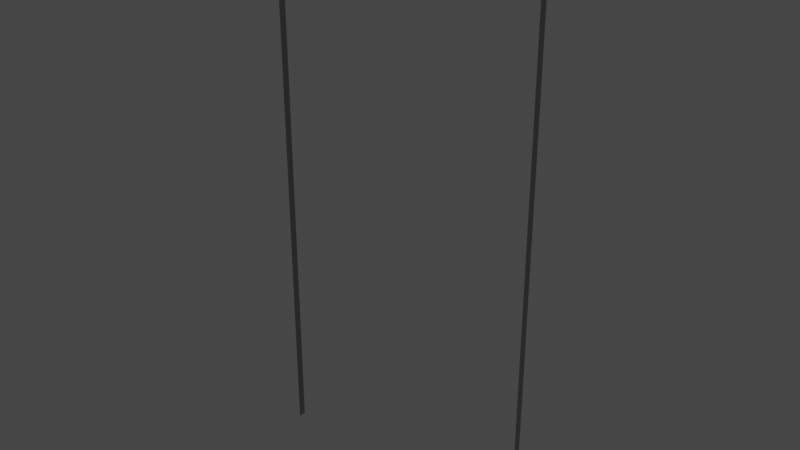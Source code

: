 # Source: bus-bar.blend  (saved by Blender 3.0.42; exported with 4.5.12 LTS)
import bpy
from mathutils import Matrix  # noqa: F401  (used for matrix-valued properties, if any)

bpy.ops.wm.read_factory_settings(use_empty=True)
scene = bpy.context.scene
scene.name = 'Scene'

# ---- collections
col_collection = bpy.data.collections.new('Collection'); scene.collection.children.link(col_collection)

# ---- materials (node trees are filled in below, after node groups)
mat_matte_aluminum = bpy.data.materials.new('Matte Aluminum')
mat_matte_aluminum.alpha_threshold = 0.0
mat_matte_aluminum.diffuse_color = (0.3813, 0.3813, 0.3813, 1.0)
mat_matte_aluminum.roughness = 0.5
mat_matte_aluminum.line_color = (0.0, 0.0, 0.0, 1.0)

# ---- material node trees
mat_matte_aluminum.use_nodes = True; mat_matte_aluminum.node_tree.nodes.clear()
_N = mat_matte_aluminum.node_tree.nodes; _L = mat_matte_aluminum.node_tree.links
n0 = _N.new('ShaderNodeRGBToBW'); n0.name = 'RGB to BW'; n0.location = (-33, 237)
n0.width = 93
n1 = _N.new('ShaderNodeTexCoord'); n1.name = 'Texture Coordinate'; n1.location = (-665, 233)
n1.width = 150
n2 = _N.new('ShaderNodeMapping'); n2.name = 'Mapping'; n2.location = (-479, 283)
n2.inputs[3].default_value = (8.0, 160.0, 8.0)
n3 = _N.new('ShaderNodeTexNoise'); n3.name = 'Noise Texture'; n3.location = (-214, 275)
n3.width = 150
n3.inputs[2].default_value = 30.0
n3.inputs[4].default_value = 0.75
n3.inputs[8].default_value = 2.5
n4 = _N.new('ShaderNodeOutputMaterial'); n4.name = 'Material Output'; n4.location = (638, 330)
n4.width = 153
n5 = _N.new('ShaderNodeMix'); n5.name = 'Mix'; n5.location = (97, 337)
n5.width = 100
n5.data_type = 'RGBA'
n5.inputs[6].default_value = (0.03958, 0.03958, 0.03958, 1.0)
n5.inputs[7].default_value = (0.3824, 0.3824, 0.3824, 1.0)
n6 = _N.new('ShaderNodeBsdfPrincipled'); n6.name = 'Principled BSDF'; n6.location = (308, 418)
n6.distribution = 'GGX'
n6.subsurface_method = 'BURLEY'
n6.inputs[1].default_value = 1.0
n6.inputs[3].default_value = 1.45
n6.inputs[27].default_value = (0.0, 0.0, 0.0, 1.0)
n6.inputs[28].default_value = 1.0
_L.new(n2.outputs[0], n3.inputs[0])
_L.new(n1.outputs[0], n2.inputs[0])
_L.new(n3.outputs[1], n0.inputs[0])
_L.new(n0.outputs[0], n5.inputs[0])
_L.new(n5.outputs[2], n6.inputs[0])
_L.new(n6.outputs[0], n4.inputs[0])
n4.is_active_output = True

# ---- world
world_world = bpy.data.worlds.new('World'); scene.world = world_world
world_world.use_nodes = True; world_world.node_tree.nodes.clear()
_N = world_world.node_tree.nodes; _L = world_world.node_tree.links
n0 = _N.new('ShaderNodeOutputWorld'); n0.name = 'World Output'; n0.location = (300, 300)
n1 = _N.new('ShaderNodeBackground'); n1.name = 'Background'; n1.location = (10, 300)
n1.inputs[0].default_value = (0.05088, 0.05088, 0.05088, 1.0)
_L.new(n1.outputs[0], n0.inputs[0])
n0.is_active_output = True
world_world.color = (0.05088, 0.05088, 0.05088)
world_world.use_sun_shadow = False
world_world.sun_shadow_jitter_overblur = 0.0

# ---- meshes
me_plane = bpy.data.meshes.new('Plane')
me_plane.from_pydata([(-0.004, 6.661e-16, 0.6096), (0.004, 6.661e-16, 0.6096), (-0.004, 6.661e-16, 0.0), (0.004, 6.661e-16, 0.0), (-0.004, -0.000254, 0.0), (-0.004, -0.000254, 0.6096), (0.004, -0.000254, 0.6096), (0.004, -0.000254, 0.0)], [], [(0, 1, 3, 2), (5, 4, 7, 6), (3, 7, 4, 2), (0, 5, 6, 1), (1, 6, 7, 3), (2, 4, 5, 0)])
_uv = me_plane.uv_layers.new(name='UVMap')
_uv.uv.foreach_set('vector', [0.0, 0.0, 1.0, 0.0, 1.0, 1.0, 0.0, 1.0, 0.0, 0.0, 0.0, 1.0, 1.0, 1.0, 1.0, 0.0, 1.0, 1.0, 1.0, 1.0, 0.0, 1.0, 0.0, 1.0, 0.0, 0.0, 0.0, 0.0, 1.0, 0.0, 1.0, 0.0, 1.0, 0.0, 1.0, 0.0, 1.0, 1.0, 1.0, 1.0, 0.0, 1.0, 0.0, 1.0, 0.0, 0.0, 0.0, 0.0])
me_plane.materials.append(mat_matte_aluminum)
me_plane.use_remesh_fix_poles = True
me_plane.use_remesh_preserve_attributes = False
me_plane.update()
me_plane_001 = bpy.data.meshes.new('Plane.001')
me_plane_001.from_pydata([(-0.004, 5.995e-08, 0.0), (0.004, 5.995e-08, 0.0), (-0.004, 5.995e-08, 0.6096), (0.004, 5.995e-08, 0.6096), (-0.004, -0.0002539, 0.6096), (-0.004, -0.0002539, 0.0), (0.004, -0.0002539, 0.0), (0.004, -0.0002539, 0.6096)], [], [(0, 2, 3, 1), (5, 6, 7, 4), (1, 3, 7, 6), (2, 0, 5, 4), (3, 2, 4, 7), (0, 1, 6, 5)])
_uv = me_plane_001.uv_layers.new(name='UVMap')
_uv.uv.foreach_set('vector', [0.0, 0.0, 0.0, 1.0, 1.0, 1.0, 1.0, 0.0, 0.0, 0.0, 1.0, 0.0, 1.0, 1.0, 0.0, 1.0, 1.0, 0.0, 1.0, 1.0, 1.0, 1.0, 1.0, 0.0, 0.0, 1.0, 0.0, 0.0, 0.0, 0.0, 0.0, 1.0, 1.0, 1.0, 0.0, 1.0, 0.0, 1.0, 1.0, 1.0, 0.0, 0.0, 1.0, 0.0, 1.0, 0.0, 0.0, 0.0])
me_plane_001.materials.append(mat_matte_aluminum)
me_plane_001.use_remesh_fix_poles = True
me_plane_001.use_remesh_preserve_attributes = False
me_plane_001.update()

# ---- objects
ob_bus_bar = bpy.data.objects.new('Bus Bar', None)
ob_obj_x = bpy.data.objects.new('OBJ_X', None)
ob_obj_y = bpy.data.objects.new('OBJ_Y', None)
ob_obj_z = bpy.data.objects.new('OBJ_Z', None)
ob_obj_prompts = bpy.data.objects.new('OBJ_PROMPTS', None)
ob_bus_bar_left = bpy.data.objects.new('Bus Bar Left', me_plane)
ob_bus_bar_right = bpy.data.objects.new('Bus Bar Right', me_plane_001)

# ---- transforms, parenting, visibility, modifiers, constraints
ob_bus_bar.location = (0.0, 0.0, 0.0)
ob_bus_bar.empty_display_type = 'ARROWS'
ob_bus_bar.empty_display_size = 0.1
ob_obj_x.parent = ob_bus_bar
ob_obj_x.location = (0.3048, 0.0, 0.0)
ob_obj_x.lock_location = (False, True, True)
ob_obj_x.lock_rotation = (True, True, True)
ob_obj_x.empty_display_type = 'SPHERE'
ob_obj_x.empty_display_size = 0.1
ob_obj_y.parent = ob_bus_bar
ob_obj_y.location = (0.0, 0.3048, 0.0)
ob_obj_y.lock_location = (True, False, True)
ob_obj_y.lock_rotation = (True, True, True)
ob_obj_y.empty_display_type = 'SPHERE'
ob_obj_y.empty_display_size = 0.1
ob_obj_z.parent = ob_bus_bar
ob_obj_z.location = (0.0, 0.0, 0.6096)
ob_obj_z.lock_location = (True, True, False)
ob_obj_z.lock_rotation = (True, True, True)
ob_obj_z.empty_display_type = 'SINGLE_ARROW'
ob_obj_z.empty_display_size = 0.2
ob_obj_prompts.parent = ob_bus_bar
ob_obj_prompts.location = (0.0, 0.0, 0.0)
ob_obj_prompts.lock_location = (True, True, True)
ob_obj_prompts.lock_rotation = (True, True, True)
ob_obj_prompts.empty_display_size = 0.0001
ob_bus_bar_left.parent = ob_bus_bar
ob_bus_bar_left.location = (0.0, 0.0762, 0.0)
ob_bus_bar_left.rotation_euler = (0.0, -0.0, 1.571)
ob_bus_bar_left.lock_location = (True, True, True)
_vg = ob_bus_bar_left.vertex_groups.new(name='OBJ_X')
_vg = ob_bus_bar_left.vertex_groups.new(name='OBJ_Y')
_vg = ob_bus_bar_left.vertex_groups.new(name='OBJ_Z')
_m = ob_bus_bar_left.modifiers.new('Hook-OBJ_Z', 'HOOK')
_m.center = (-0.0762, 3.331e-09, 0.6096)
_m.matrix_inverse = ((-4.371e-08, -1.0, 0.0, 0.0), (1.0, -4.371e-08, 0.0, 0.0762), (0.0, 0.0, 1.0, -0.6096), (0.0, 0.0, 0.0, 1.0))
_m.object = ob_obj_z
ob_bus_bar_right.parent = ob_bus_bar
ob_bus_bar_right.location = (0.3048, 0.0762, 0.0)
ob_bus_bar_right.rotation_euler = (0.0, -0.0, -1.571)
ob_bus_bar_right.lock_location = (True, True, True)
_vg = ob_bus_bar_right.vertex_groups.new(name='OBJ_X')
_vg = ob_bus_bar_right.vertex_groups.new(name='OBJ_Y')
_vg = ob_bus_bar_right.vertex_groups.new(name='OBJ_Z')
_m = ob_bus_bar_right.modifiers.new('Hook-OBJ_X', 'HOOK')
_m.center = (0.0762, 2.98e-08, 0.0)
_m.matrix_inverse = ((-4.371e-08, 1.0, 0.0, -2.98e-08), (-1.0, -4.371e-08, 0.0, 0.0762), (0.0, 0.0, 1.0, 0.0), (0.0, 0.0, 0.0, 1.0))
_m.object = ob_obj_x
_m = ob_bus_bar_right.modifiers.new('Hook-OBJ_Z', 'HOOK')
_m.center = (0.0762, -0.3048, 0.6096)
_m.matrix_inverse = ((-4.371e-08, 1.0, 0.0, 0.3048), (-1.0, -4.371e-08, 0.0, 0.0762), (0.0, 0.0, 1.0, -0.6096), (0.0, 0.0, 0.0, 1.0))
_m.object = ob_obj_z

# ---- collection membership
scene.collection.objects.link(ob_bus_bar)
scene.collection.objects.link(ob_obj_x)
scene.collection.objects.link(ob_obj_y)
scene.collection.objects.link(ob_obj_z)
scene.collection.objects.link(ob_obj_prompts)
scene.collection.objects.link(ob_bus_bar_left)
scene.collection.objects.link(ob_bus_bar_right)

# ---- scene / render settings (as saved in the file)
scene.frame_start = 1; scene.frame_end = 250; scene.frame_set(1)
scene.render.engine = 'CYCLES'
scene.cycles.use_denoising = False
scene.cycles.sampling_pattern = 'TABULATED_SOBOL'
scene.cycles.use_light_tree = False
scene.cycles.max_bounces = 6
scene.cycles.transmission_bounces = 6
scene.cycles.transparent_max_bounces = 6
scene.eevee.use_gtao = True
scene.eevee.use_raytracing = True
scene.view_settings.view_transform = 'Filmic'
bpy.context.view_layer.update()

# ---- added for rendering (the .blend has no active camera and no usable light): camera, sun
cam_auto = bpy.data.cameras.new('AutoCamera')
cam_auto.lens = 50.0
cam_auto.sensor_width = 36.0
cam_auto.clip_end = 1000.0
ob_auto_camera = bpy.data.objects.new('AutoCamera', cam_auto)
scene.collection.objects.link(ob_auto_camera)
ob_auto_camera.location = (0.783034, -0.68056, 0.809307)
ob_auto_camera.rotation_euler = (1.09748, -7.21219e-08, 0.694738)
scene.camera = ob_auto_camera
light_auto_sun = bpy.data.lights.new('AutoSun', 'SUN')
light_auto_sun.energy = 3.0
light_auto_sun.angle = 0.0523599
ob_auto_sun = bpy.data.objects.new('AutoSun', light_auto_sun)
scene.collection.objects.link(ob_auto_sun)
ob_auto_sun.rotation_euler = (0.872665, 0.174533, 0.523599)
bpy.context.view_layer.update()
